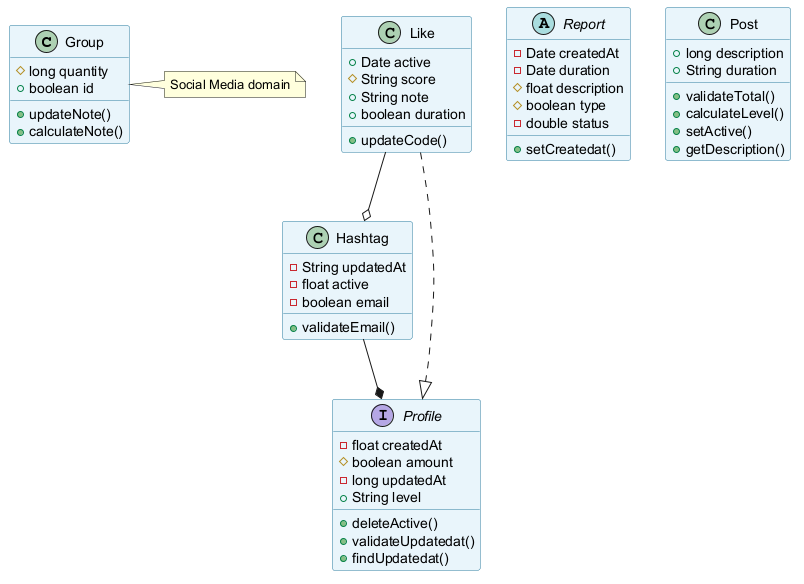

The diagram above was rendered by PlantUML. Its source (embedded in the PNG):
@startuml
skinparam backgroundColor #FFFFFF
skinparam classBackgroundColor #E8F4FA
skinparam classBorderColor #2C7DA0
class Group {
  #long quantity
  +boolean id
  +updateNote()
  +calculateNote()
}
class Hashtag {
  -String updatedAt
  -float active
  -boolean email
  +validateEmail()
}
class Like {
  +Date active
  #String score
  +String note
  +boolean duration
  +updateCode()
}
interface Profile {
  -float createdAt
  #boolean amount
  -long updatedAt
  +String level
  +deleteActive()
  +validateUpdatedat()
  +findUpdatedat()
}
abstract class Report {
  -Date createdAt
  -Date duration
  #float description
  #boolean type
  -double status
  +setCreatedat()
}
class Post {
  +long description
  +String duration
  +validateTotal()
  +calculateLevel()
  +setActive()
  +getDescription()
}
Like --o Hashtag
Hashtag --* Profile
Like ..|> Profile
note right of Group : Social Media domain
@enduml